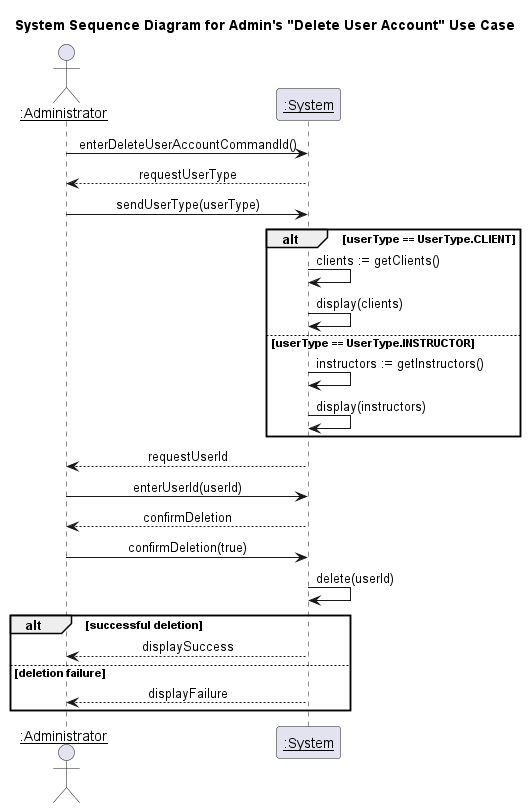

The diagram above was rendered by PlantUML. Its source (embedded in the PNG):
@startuml System Sequence Diagram for Admin's "Delete User Account" Use Case
title System Sequence Diagram for Admin's "Delete User Account" Use Case
skinparam sequenceMessageAlign center 

actor "<u>:Administrator" as admin
participant "<u>:System" as system

admin -> system : enterDeleteUserAccountCommandId()
system --> admin : requestUserType
admin -> system : sendUserType(userType)
alt userType == UserType.CLIENT
    system -> system : clients := getClients()
    system -> system : display(clients)
else userType == UserType.INSTRUCTOR
    system -> system : instructors := getInstructors()
    system -> system : display(instructors)
end
system --> admin : requestUserId
admin -> system : enterUserId(userId)
system --> admin : confirmDeletion
admin -> system : confirmDeletion(true)
system -> system : delete(userId)
alt successful deletion
    system --> admin : displaySuccess
else deletion failure
    system --> admin : displayFailure
end
@enduml